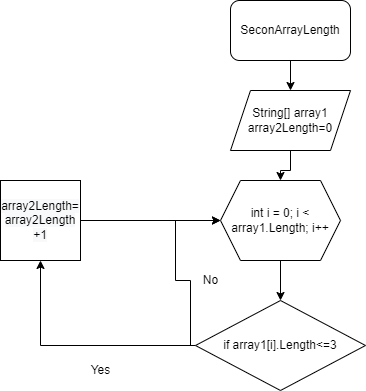

The diagram above was exported from draw.io. Its source (the exported page's mxGraphModel, read from the mxfile embedded in the PNG):
<mxGraphModel dx="850" dy="466" grid="1" gridSize="10" guides="1" tooltips="1" connect="1" arrows="1" fold="1" page="1" pageScale="1" pageWidth="827" pageHeight="1169" background="#FFFFFF" math="0" shadow="0">
  <root>
    <mxCell id="0" />
    <mxCell id="1" parent="0" />
    <mxCell id="b-z1axS5CBxEjUuKm_as-10" value="" style="edgeStyle=orthogonalEdgeStyle;rounded=0;orthogonalLoop=1;jettySize=auto;html=1;" edge="1" parent="1" source="b-z1axS5CBxEjUuKm_as-2" target="b-z1axS5CBxEjUuKm_as-3">
      <mxGeometry relative="1" as="geometry" />
    </mxCell>
    <mxCell id="b-z1axS5CBxEjUuKm_as-2" value="SeconArrayLength" style="rounded=1;whiteSpace=wrap;html=1;" vertex="1" parent="1">
      <mxGeometry x="310" y="30" width="120" height="60" as="geometry" />
    </mxCell>
    <mxCell id="b-z1axS5CBxEjUuKm_as-11" value="" style="edgeStyle=orthogonalEdgeStyle;rounded=0;orthogonalLoop=1;jettySize=auto;html=1;" edge="1" parent="1" source="b-z1axS5CBxEjUuKm_as-3" target="b-z1axS5CBxEjUuKm_as-7">
      <mxGeometry relative="1" as="geometry" />
    </mxCell>
    <mxCell id="b-z1axS5CBxEjUuKm_as-3" value="String[] array1&lt;br&gt;array2Length=0" style="shape=parallelogram;perimeter=parallelogramPerimeter;whiteSpace=wrap;html=1;fixedSize=1;" vertex="1" parent="1">
      <mxGeometry x="310" y="120" width="120" height="60" as="geometry" />
    </mxCell>
    <mxCell id="b-z1axS5CBxEjUuKm_as-12" value="" style="edgeStyle=orthogonalEdgeStyle;rounded=0;orthogonalLoop=1;jettySize=auto;html=1;" edge="1" parent="1" source="b-z1axS5CBxEjUuKm_as-7" target="b-z1axS5CBxEjUuKm_as-8">
      <mxGeometry relative="1" as="geometry" />
    </mxCell>
    <mxCell id="b-z1axS5CBxEjUuKm_as-7" value="int i = 0; i &amp;lt; array1.Length; i++" style="shape=hexagon;perimeter=hexagonPerimeter2;whiteSpace=wrap;html=1;fixedSize=1;" vertex="1" parent="1">
      <mxGeometry x="300" y="210" width="120" height="80" as="geometry" />
    </mxCell>
    <mxCell id="b-z1axS5CBxEjUuKm_as-15" style="edgeStyle=orthogonalEdgeStyle;rounded=0;orthogonalLoop=1;jettySize=auto;html=1;entryX=0;entryY=0.5;entryDx=0;entryDy=0;" edge="1" parent="1" source="b-z1axS5CBxEjUuKm_as-8" target="b-z1axS5CBxEjUuKm_as-7">
      <mxGeometry relative="1" as="geometry">
        <Array as="points">
          <mxPoint x="270" y="375" />
          <mxPoint x="270" y="310" />
          <mxPoint x="255" y="310" />
          <mxPoint x="255" y="250" />
        </Array>
      </mxGeometry>
    </mxCell>
    <mxCell id="b-z1axS5CBxEjUuKm_as-19" style="edgeStyle=orthogonalEdgeStyle;rounded=0;orthogonalLoop=1;jettySize=auto;html=1;entryX=0.5;entryY=1;entryDx=0;entryDy=0;" edge="1" parent="1" source="b-z1axS5CBxEjUuKm_as-8" target="b-z1axS5CBxEjUuKm_as-18">
      <mxGeometry relative="1" as="geometry" />
    </mxCell>
    <mxCell id="b-z1axS5CBxEjUuKm_as-8" value="if array1[i].Length&amp;lt;=3" style="rhombus;whiteSpace=wrap;html=1;labelBackgroundColor=#FFFFFF;" vertex="1" parent="1">
      <mxGeometry x="275" y="330" width="170" height="90" as="geometry" />
    </mxCell>
    <mxCell id="b-z1axS5CBxEjUuKm_as-21" style="edgeStyle=orthogonalEdgeStyle;rounded=0;orthogonalLoop=1;jettySize=auto;html=1;" edge="1" parent="1" source="b-z1axS5CBxEjUuKm_as-18">
      <mxGeometry relative="1" as="geometry">
        <mxPoint x="300" y="250" as="targetPoint" />
      </mxGeometry>
    </mxCell>
    <mxCell id="b-z1axS5CBxEjUuKm_as-18" value="&lt;span style=&quot;background-color: rgb(248, 249, 250);&quot;&gt;array2Length= array2Length +1&lt;/span&gt;" style="whiteSpace=wrap;html=1;aspect=fixed;labelBackgroundColor=#FFFFFF;" vertex="1" parent="1">
      <mxGeometry x="80" y="210" width="80" height="80" as="geometry" />
    </mxCell>
    <mxCell id="b-z1axS5CBxEjUuKm_as-22" value="Yes" style="text;html=1;align=center;verticalAlign=middle;resizable=0;points=[];autosize=1;strokeColor=none;fillColor=none;" vertex="1" parent="1">
      <mxGeometry x="160" y="385" width="40" height="30" as="geometry" />
    </mxCell>
    <mxCell id="b-z1axS5CBxEjUuKm_as-23" value="No" style="text;html=1;align=center;verticalAlign=middle;resizable=0;points=[];autosize=1;strokeColor=none;fillColor=none;" vertex="1" parent="1">
      <mxGeometry x="270" y="295" width="40" height="30" as="geometry" />
    </mxCell>
  </root>
</mxGraphModel>